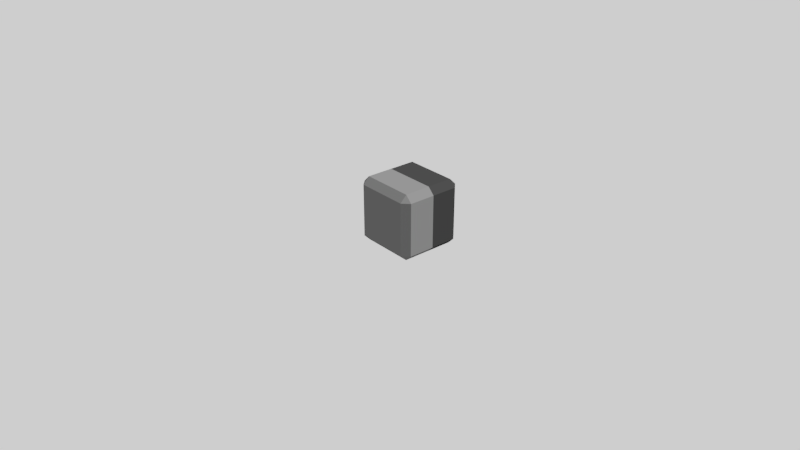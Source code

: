 # Source: FigureCube.blend  (saved by Blender 2.79.6; exported with 4.5.12 LTS)
import bpy
from mathutils import Matrix  # noqa: F401  (used for matrix-valued properties, if any)

bpy.ops.wm.read_factory_settings(use_empty=True)
scene = bpy.context.scene
scene.name = 'Scene'

# ---- collections
col_collection_1 = bpy.data.collections.new('Collection 1'); scene.collection.children.link(col_collection_1)

# ---- materials (node trees are filled in below, after node groups)
mat_figurecube_back_mat = bpy.data.materials.new('FigureCube_Back_Mat')
mat_figurecube_back_mat.alpha_threshold = 0.0
mat_figurecube_back_mat.roughness = 0.5
mat_figurecube_back_mat.line_color = (0.0, 0.0, 0.0, 1.0)
mat_figurecube_front_mat = bpy.data.materials.new('FigureCube_Front_Mat')
mat_figurecube_front_mat.alpha_threshold = 0.0
mat_figurecube_front_mat.roughness = 0.5

# ---- node groups
ng_auto_smooth = bpy.data.node_groups.new('Auto Smooth', 'GeometryNodeTree')
_s = ng_auto_smooth.interface.new_socket(name='Geometry', in_out='OUTPUT', socket_type='NodeSocketGeometry')
_s = ng_auto_smooth.interface.new_socket(name='Geometry', in_out='INPUT', socket_type='NodeSocketGeometry')
_s = ng_auto_smooth.interface.new_socket(name='Angle', in_out='INPUT', socket_type='NodeSocketFloat')
_s.subtype = 'ANGLE'
_s.min_value = 0.0
_s.max_value = 3.142
ng_auto_smooth.is_modifier = True
_N = ng_auto_smooth.nodes; _L = ng_auto_smooth.links
n0 = _N.new('NodeGroupOutput'); n0.name = 'Group Output'; n0.location = (480, -100)
n1 = _N.new('NodeGroupInput'); n1.name = 'Group Input'; n1.location = (-420, -300)
n2 = _N.new('NodeGroupInput'); n2.name = 'Group Input.001'; n2.location = (-60, -100)
n3 = _N.new('GeometryNodeSetShadeSmooth'); n3.name = 'Set Shade Smooth'; n3.location = (120, -100)
n3.domain = 'EDGE'
n4 = _N.new('GeometryNodeSetShadeSmooth'); n4.name = 'Set Shade Smooth.001'; n4.location = (300, -100)
n5 = _N.new('GeometryNodeInputMeshEdgeAngle'); n5.name = 'Edge Angle'; n5.location = (-420, -220)
n6 = _N.new('GeometryNodeInputEdgeSmooth'); n6.name = 'Is Edge Smooth'; n6.location = (-60, -160)
n7 = _N.new('GeometryNodeInputShadeSmooth'); n7.name = 'Is Face Smooth'; n7.location = (-240, -340)
n8 = _N.new('FunctionNodeBooleanMath'); n8.name = 'Boolean Math'; n8.location = (-60, -220)
n9 = _N.new('FunctionNodeCompare'); n9.name = 'Compare'; n9.location = (-240, -180)
n9.operation = 'LESS_EQUAL'
_L.new(n5.outputs[0], n9.inputs[0])
_L.new(n4.outputs[0], n0.inputs[0])
_L.new(n1.outputs[1], n9.inputs[1])
_L.new(n9.outputs[0], n8.inputs[0])
_L.new(n7.outputs[0], n8.inputs[1])
_L.new(n2.outputs[0], n3.inputs[0])
_L.new(n6.outputs[0], n3.inputs[1])
_L.new(n3.outputs[0], n4.inputs[0])
_L.new(n8.outputs[0], n3.inputs[2])
n0.is_active_output = True

# ---- material node trees
mat_figurecube_back_mat.use_nodes = True; mat_figurecube_back_mat.node_tree.nodes.clear()
_N = mat_figurecube_back_mat.node_tree.nodes; _L = mat_figurecube_back_mat.node_tree.links
n0 = _N.new('ShaderNodeOutputMaterial'); n0.name = 'Material Output'; n0.location = (300, 300)
n1 = _N.new('ShaderNodeBsdfDiffuse'); n1.name = 'Diffuse BSDF'; n1.location = (10, 300)
n1.inputs[0].default_value = (0.01681, 0.01681, 0.01681, 1.0)
_L.new(n1.outputs[0], n0.inputs[0])
n0.is_active_output = True
mat_figurecube_front_mat.use_nodes = True; mat_figurecube_front_mat.node_tree.nodes.clear()
_N = mat_figurecube_front_mat.node_tree.nodes; _L = mat_figurecube_front_mat.node_tree.links
n0 = _N.new('ShaderNodeOutputMaterial'); n0.name = 'Material Output'; n0.location = (300, 300)
n1 = _N.new('ShaderNodeBsdfDiffuse'); n1.name = 'Diffuse BSDF'; n1.location = (10, 300)
n1.inputs[0].default_value = (0.08001, 0.08001, 0.08001, 1.0)
_L.new(n1.outputs[0], n0.inputs[0])
n0.is_active_output = True

# ---- world
world_world = bpy.data.worlds.new('World'); scene.world = world_world
world_world.use_nodes = True; world_world.node_tree.nodes.clear()
_N = world_world.node_tree.nodes; _L = world_world.node_tree.links
n0 = _N.new('ShaderNodeOutputWorld'); n0.name = 'World Output'; n0.location = (300, 300)
n1 = _N.new('ShaderNodeBackground'); n1.name = 'Background'; n1.location = (10, 300)
n1.inputs[0].default_value = (1.0, 1.0, 1.0, 1.0)
_L.new(n1.outputs[0], n0.inputs[0])
n0.is_active_output = True
world_world.color = (0.05088, 0.05088, 0.05088)
world_world.use_sun_shadow = False
world_world.sun_shadow_jitter_overblur = 0.0
world_world.light_settings.ao_factor = 0.1

# ---- cameras
cam_camera = bpy.data.cameras.new('Camera')
cam_camera.clip_start = 0.05
cam_camera.clip_end = 2000.0
cam_camera.lens = 35.0
cam_camera.sensor_width = 32.0
cam_camera.sensor_height = 18.0
cam_camera.ortho_scale = 7.314
cam_camera.dof.focus_distance = 0.0

# ---- lights
light_lamp = bpy.data.lights.new('Lamp', 'SUN')
light_lamp.transmission_factor = 0.0
light_lamp.cutoff_distance = 30.0
light_lamp.angle = 0.1993
light_lamp.shadow_buffer_clip_start = 1.001
light_lamp.shadow_soft_size = 0.1
light_lamp.shadow_cascade_max_distance = 1000.0

# ---- meshes
me_figurecube = bpy.data.meshes.new('FigureCube')
me_figurecube.from_pydata([(0.5, 0.4, -0.4), (0.4, 0.4, -0.5), (0.4, 0.5, -0.4), (0.5, -0.4, -0.4), (0.4, -0.5, -0.4), (0.4, -0.4, -0.5), (-0.4, -0.5, -0.4), (-0.5, -0.4, -0.4), (-0.4, -0.4, -0.5), (-0.4, 0.5, -0.4), (-0.4, 0.4, -0.5), (-0.5, 0.4, -0.4), (0.4, 0.5, 0.4), (0.4, 0.4, 0.5), (0.5, 0.4, 0.4), (0.4, -0.5, 0.4), (0.5, -0.4, 0.4), (0.4, -0.4, 0.5), (-0.5, -0.4, 0.4), (-0.4, -0.5, 0.4), (-0.4, -0.4, 0.5), (-0.5, 0.4, 0.4), (-0.4, 0.4, 0.5), (-0.4, 0.5, 0.4), (0.5, -2.98e-08, -0.4), (0.4, -2.98e-08, -0.5), (-0.5, 1.192e-07, -0.4), (-0.4, 1.192e-07, -0.5), (0.4, -2.682e-07, 0.5), (0.5, -2.384e-07, 0.4), (-0.4, 2.98e-08, 0.5), (-0.5, 1.192e-07, 0.4)], [], [(12, 2, 9, 23), (25, 5, 8, 27), (26, 31, 21, 11), (28, 30, 20, 17), (4, 15, 19, 6), (0, 1, 2), (3, 4, 5), (6, 7, 8), (9, 10, 11), (12, 13, 14), (15, 16, 17), (18, 19, 20), (21, 22, 23), (24, 3, 5, 25), (1, 10, 9, 2), (2, 12, 14, 0), (4, 6, 8, 5), (3, 16, 15, 4), (26, 11, 10, 27), (6, 19, 18, 7), (11, 21, 23, 9), (28, 17, 16, 29), (12, 23, 22, 13), (17, 20, 19, 15), (30, 22, 21, 31), (24, 29, 16, 3), (0, 14, 29, 24), (20, 30, 31, 18), (13, 28, 29, 14), (7, 26, 27, 8), (0, 24, 25, 1), (13, 22, 30, 28), (7, 18, 31, 26), (1, 25, 27, 10)])
me_figurecube.polygons.foreach_set('material_index', [0, 1, 0, 1, 1, 0, 1, 1, 0, 0, 1, 1, 0, 1, 0, 0, 1, 1, 0, 1, 0, 1, 0, 1, 0, 1, 0, 1, 0, 1, 0, 0, 1, 0])
me_figurecube.materials.append(mat_figurecube_back_mat)
me_figurecube.materials.append(mat_figurecube_front_mat)
me_figurecube.use_remesh_preserve_volume = False
me_figurecube.use_remesh_preserve_attributes = False
me_figurecube.use_mirror_vertex_groups = False
me_figurecube.update()

# ---- objects
ob_figurecube = bpy.data.objects.new('FigureCube', me_figurecube)
ob_sun = bpy.data.objects.new('Sun', light_lamp)
ob_camera = bpy.data.objects.new('Camera', cam_camera)

# ---- transforms, parenting, visibility, modifiers, constraints
ob_figurecube.location = (0.0, 0.0, 0.5)
ob_figurecube.lock_rotations_4d = False
ob_figurecube.empty_display_type = 'ARROWS'
ob_figurecube.lineart.crease_threshold = 0.0
_m = ob_figurecube.modifiers.new('Auto Smooth', 'NODES')
_m.node_group = ng_auto_smooth
_gi = [s.identifier for s in ng_auto_smooth.interface.items_tree if s.item_type == 'SOCKET' and s.in_out == 'INPUT']
_m[_gi[1]] = 3.142  # Angle
ob_sun.location = (7.0, 7.0, 7.0)
ob_sun.rotation_euler = (0.6503, 0.05522, 2.269)
ob_sun.lock_rotations_4d = False
ob_sun.empty_display_type = 'ARROWS'
ob_sun.color = (0.0, 0.0, 0.0, 0.0)
ob_sun.lineart.crease_threshold = 0.0
ob_camera.location = (8.388, -7.276, 5.952)
ob_camera.rotation_euler = (1.097, -3.828e-06, 0.868)
ob_camera.lock_rotations_4d = False
ob_camera.empty_display_type = 'ARROWS'
ob_camera.color = (0.0, 0.0, 0.0, 0.0)
ob_camera.display_type = 'WIRE'
ob_camera.lineart.crease_threshold = 0.0

# ---- collection membership
col_collection_1.objects.link(ob_figurecube)
col_collection_1.objects.link(ob_sun)
col_collection_1.objects.link(ob_camera)

# ---- scene / render settings (as saved in the file)
scene.camera = ob_camera
scene.frame_start = 1; scene.frame_end = 250; scene.frame_set(1)
scene.render.engine = 'CYCLES'
scene.render.resolution_x = 1280
scene.render.resolution_y = 720
scene.render.dither_intensity = 0.0
scene.render.use_border = True
scene.render.use_crop_to_border = True
scene.cycles.samples = 250
scene.cycles.sampling_pattern = 'TABULATED_SOBOL'
scene.cycles.use_adaptive_sampling = False
scene.cycles.use_light_tree = False
scene.cycles.max_bounces = 8
scene.cycles.sample_clamp_indirect = 0.0
scene.view_settings.view_transform = 'Filmic'
bpy.context.view_layer.update()
